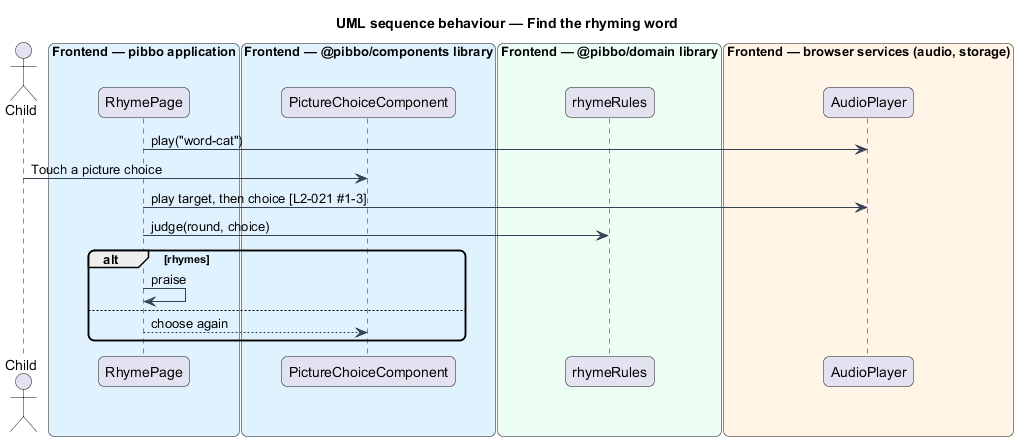

The diagram above was rendered by PlantUML. Its source (embedded in the PNG):
@startuml
title UML sequence behaviour — Find the rhyming word
skinparam backgroundColor #FFFFFF
skinparam shadowing false
skinparam roundcorner 12
skinparam defaultFontName Arial
skinparam ArrowColor #344054
actor "Child" as actor
box "Frontend — pibbo application" #E0F2FE
  participant "RhymePage" as page
end box
box "Frontend — @pibbo/components library" #E0F2FE
  participant "PictureChoiceComponent" as view
end box
box "Frontend — @pibbo/domain library" #ECFDF3
  participant "rhymeRules" as rules
end box
box "Frontend — browser services (audio, storage)" #FFF4E5
  participant "AudioPlayer" as audio
end box
page -> audio : play("word-cat")
actor -> view : Touch a picture choice
page -> audio : play target, then choice [L2-021 #1-3]
page -> rules : judge(round, choice)
alt rhymes
  page -> page : praise
else
  page --> view : choose again
end
@enduml